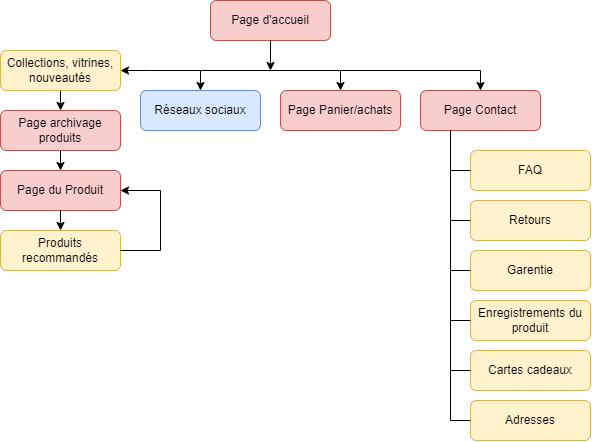

The diagram above was exported from draw.io. Its source (the exported page's mxGraphModel, read from the mxfile embedded in the PNG):
<mxGraphModel dx="2031" dy="1007" grid="1" gridSize="10" guides="1" tooltips="1" connect="1" arrows="1" fold="1" page="1" pageScale="1" pageWidth="850" pageHeight="1100" math="0" shadow="0">
  <root>
    <mxCell id="0" />
    <mxCell id="1" parent="0" />
    <mxCell id="pv-R7pbVZUqtiGPRqqZe-2" value="Page d'accueil" style="rounded=1;whiteSpace=wrap;html=1;fillColor=#f8cecc;strokeColor=#b85450;" parent="1" vertex="1">
      <mxGeometry x="250" y="30" width="120" height="40" as="geometry" />
    </mxCell>
    <mxCell id="pv-R7pbVZUqtiGPRqqZe-3" value="Page Panier/achats" style="rounded=1;whiteSpace=wrap;html=1;fillColor=#f8cecc;strokeColor=#b85450;" parent="1" vertex="1">
      <mxGeometry x="320" y="120" width="120" height="40" as="geometry" />
    </mxCell>
    <mxCell id="h2Uoyz4Nbh-23tasqDPt-13" value="" style="group" vertex="1" connectable="0" parent="1">
      <mxGeometry x="40" y="140" width="160" height="160" as="geometry" />
    </mxCell>
    <mxCell id="h2Uoyz4Nbh-23tasqDPt-3" value="Page du Produit" style="rounded=1;whiteSpace=wrap;html=1;fontSize=12;fillColor=#f8cecc;strokeColor=#b85450;" vertex="1" parent="h2Uoyz4Nbh-23tasqDPt-13">
      <mxGeometry y="60" width="120" height="40" as="geometry" />
    </mxCell>
    <mxCell id="h2Uoyz4Nbh-23tasqDPt-4" value="Produits recommandés" style="rounded=1;whiteSpace=wrap;html=1;fontSize=12;fillColor=#fff2cc;strokeColor=#d6b656;" vertex="1" parent="h2Uoyz4Nbh-23tasqDPt-13">
      <mxGeometry y="120" width="120" height="40" as="geometry" />
    </mxCell>
    <mxCell id="h2Uoyz4Nbh-23tasqDPt-6" value="" style="endArrow=none;html=1;rounded=0;fontSize=12;exitX=1;exitY=0.5;exitDx=0;exitDy=0;" edge="1" parent="h2Uoyz4Nbh-23tasqDPt-13" source="h2Uoyz4Nbh-23tasqDPt-4">
      <mxGeometry width="50" height="50" relative="1" as="geometry">
        <mxPoint x="380" y="100" as="sourcePoint" />
        <mxPoint x="160" y="140" as="targetPoint" />
      </mxGeometry>
    </mxCell>
    <mxCell id="h2Uoyz4Nbh-23tasqDPt-7" value="" style="endArrow=none;html=1;rounded=0;fontSize=12;" edge="1" parent="h2Uoyz4Nbh-23tasqDPt-13">
      <mxGeometry width="50" height="50" relative="1" as="geometry">
        <mxPoint x="160" y="140" as="sourcePoint" />
        <mxPoint x="160" y="80" as="targetPoint" />
      </mxGeometry>
    </mxCell>
    <mxCell id="h2Uoyz4Nbh-23tasqDPt-9" value="" style="endArrow=classic;html=1;rounded=0;fontSize=12;entryX=1;entryY=0.5;entryDx=0;entryDy=0;" edge="1" parent="h2Uoyz4Nbh-23tasqDPt-13" target="h2Uoyz4Nbh-23tasqDPt-3">
      <mxGeometry width="50" height="50" relative="1" as="geometry">
        <mxPoint x="160" y="80" as="sourcePoint" />
        <mxPoint x="430" y="50" as="targetPoint" />
      </mxGeometry>
    </mxCell>
    <mxCell id="h2Uoyz4Nbh-23tasqDPt-10" value="" style="endArrow=classic;html=1;rounded=0;fontSize=12;exitX=0.5;exitY=1;exitDx=0;exitDy=0;entryX=0.5;entryY=0;entryDx=0;entryDy=0;" edge="1" parent="h2Uoyz4Nbh-23tasqDPt-13" source="h2Uoyz4Nbh-23tasqDPt-3" target="h2Uoyz4Nbh-23tasqDPt-4">
      <mxGeometry width="50" height="50" relative="1" as="geometry">
        <mxPoint x="240" y="80" as="sourcePoint" />
        <mxPoint x="290" y="30" as="targetPoint" />
      </mxGeometry>
    </mxCell>
    <mxCell id="h2Uoyz4Nbh-23tasqDPt-11" value="" style="endArrow=classic;html=1;rounded=0;fontSize=12;entryX=0.5;entryY=0;entryDx=0;entryDy=0;" edge="1" parent="h2Uoyz4Nbh-23tasqDPt-13" target="h2Uoyz4Nbh-23tasqDPt-3">
      <mxGeometry width="50" height="50" relative="1" as="geometry">
        <mxPoint x="60" y="40" as="sourcePoint" />
        <mxPoint x="290" y="-90" as="targetPoint" />
      </mxGeometry>
    </mxCell>
    <mxCell id="h2Uoyz4Nbh-23tasqDPt-12" value="Page archivage produits" style="rounded=1;whiteSpace=wrap;html=1;fontSize=12;fillColor=#f8cecc;strokeColor=#b85450;" vertex="1" parent="h2Uoyz4Nbh-23tasqDPt-13">
      <mxGeometry width="120" height="40" as="geometry" />
    </mxCell>
    <mxCell id="h2Uoyz4Nbh-23tasqDPt-23" value="Réseaux sociaux" style="rounded=1;whiteSpace=wrap;html=1;fillColor=#dae8fc;strokeColor=#6c8ebf;" vertex="1" parent="1">
      <mxGeometry x="180" y="120" width="120" height="40" as="geometry" />
    </mxCell>
    <mxCell id="h2Uoyz4Nbh-23tasqDPt-24" value="" style="group" vertex="1" connectable="0" parent="1">
      <mxGeometry x="460" y="120" width="170" height="350" as="geometry" />
    </mxCell>
    <mxCell id="pv-R7pbVZUqtiGPRqqZe-4" value="Page Contact" style="rounded=1;whiteSpace=wrap;html=1;fillColor=#f8cecc;strokeColor=#b85450;" parent="h2Uoyz4Nbh-23tasqDPt-24" vertex="1">
      <mxGeometry width="120" height="40" as="geometry" />
    </mxCell>
    <mxCell id="pv-R7pbVZUqtiGPRqqZe-5" value="FAQ" style="rounded=1;whiteSpace=wrap;html=1;fillColor=#fff2cc;strokeColor=#d6b656;" parent="h2Uoyz4Nbh-23tasqDPt-24" vertex="1">
      <mxGeometry x="50" y="60" width="120" height="40" as="geometry" />
    </mxCell>
    <mxCell id="pv-R7pbVZUqtiGPRqqZe-6" value="Retours" style="rounded=1;whiteSpace=wrap;html=1;fillColor=#fff2cc;strokeColor=#d6b656;" parent="h2Uoyz4Nbh-23tasqDPt-24" vertex="1">
      <mxGeometry x="50" y="110" width="120" height="40" as="geometry" />
    </mxCell>
    <mxCell id="pv-R7pbVZUqtiGPRqqZe-8" value="Garentie" style="rounded=1;whiteSpace=wrap;html=1;fillColor=#fff2cc;strokeColor=#d6b656;" parent="h2Uoyz4Nbh-23tasqDPt-24" vertex="1">
      <mxGeometry x="50" y="160" width="120" height="40" as="geometry" />
    </mxCell>
    <mxCell id="pv-R7pbVZUqtiGPRqqZe-9" value="Enregistrements du produit" style="rounded=1;whiteSpace=wrap;html=1;fillColor=#fff2cc;strokeColor=#d6b656;" parent="h2Uoyz4Nbh-23tasqDPt-24" vertex="1">
      <mxGeometry x="50" y="210" width="120" height="40" as="geometry" />
    </mxCell>
    <mxCell id="pv-R7pbVZUqtiGPRqqZe-10" value="Cartes cadeaux" style="rounded=1;whiteSpace=wrap;html=1;fillColor=#fff2cc;strokeColor=#d6b656;" parent="h2Uoyz4Nbh-23tasqDPt-24" vertex="1">
      <mxGeometry x="50" y="260" width="120" height="40" as="geometry" />
    </mxCell>
    <mxCell id="h2Uoyz4Nbh-23tasqDPt-14" value="Adresses" style="rounded=1;whiteSpace=wrap;html=1;fillColor=#fff2cc;strokeColor=#d6b656;" vertex="1" parent="h2Uoyz4Nbh-23tasqDPt-24">
      <mxGeometry x="50" y="310" width="120" height="40" as="geometry" />
    </mxCell>
    <mxCell id="h2Uoyz4Nbh-23tasqDPt-15" value="" style="endArrow=none;html=1;rounded=0;fontSize=12;entryX=0.25;entryY=1;entryDx=0;entryDy=0;" edge="1" parent="h2Uoyz4Nbh-23tasqDPt-24" target="pv-R7pbVZUqtiGPRqqZe-4">
      <mxGeometry width="50" height="50" relative="1" as="geometry">
        <mxPoint x="30" y="330" as="sourcePoint" />
        <mxPoint x="60" y="70" as="targetPoint" />
      </mxGeometry>
    </mxCell>
    <mxCell id="h2Uoyz4Nbh-23tasqDPt-17" value="" style="endArrow=none;html=1;rounded=0;fontSize=12;entryX=0;entryY=0.5;entryDx=0;entryDy=0;" edge="1" parent="h2Uoyz4Nbh-23tasqDPt-24" target="pv-R7pbVZUqtiGPRqqZe-5">
      <mxGeometry width="50" height="50" relative="1" as="geometry">
        <mxPoint x="30" y="80" as="sourcePoint" />
        <mxPoint x="60" y="110" as="targetPoint" />
      </mxGeometry>
    </mxCell>
    <mxCell id="h2Uoyz4Nbh-23tasqDPt-18" value="" style="endArrow=none;html=1;rounded=0;fontSize=12;entryX=0;entryY=0.5;entryDx=0;entryDy=0;" edge="1" parent="h2Uoyz4Nbh-23tasqDPt-24" target="pv-R7pbVZUqtiGPRqqZe-6">
      <mxGeometry width="50" height="50" relative="1" as="geometry">
        <mxPoint x="30" y="130" as="sourcePoint" />
        <mxPoint x="80" y="180" as="targetPoint" />
      </mxGeometry>
    </mxCell>
    <mxCell id="h2Uoyz4Nbh-23tasqDPt-19" value="" style="endArrow=none;html=1;rounded=0;fontSize=12;" edge="1" parent="h2Uoyz4Nbh-23tasqDPt-24">
      <mxGeometry width="50" height="50" relative="1" as="geometry">
        <mxPoint x="30" y="180" as="sourcePoint" />
        <mxPoint x="50" y="180" as="targetPoint" />
      </mxGeometry>
    </mxCell>
    <mxCell id="h2Uoyz4Nbh-23tasqDPt-20" value="" style="endArrow=none;html=1;rounded=0;fontSize=12;entryX=0;entryY=0.5;entryDx=0;entryDy=0;" edge="1" parent="h2Uoyz4Nbh-23tasqDPt-24" target="pv-R7pbVZUqtiGPRqqZe-9">
      <mxGeometry width="50" height="50" relative="1" as="geometry">
        <mxPoint x="30" y="230" as="sourcePoint" />
        <mxPoint x="80" y="180" as="targetPoint" />
      </mxGeometry>
    </mxCell>
    <mxCell id="h2Uoyz4Nbh-23tasqDPt-21" value="" style="endArrow=none;html=1;rounded=0;fontSize=12;entryX=0;entryY=0.5;entryDx=0;entryDy=0;" edge="1" parent="h2Uoyz4Nbh-23tasqDPt-24" target="pv-R7pbVZUqtiGPRqqZe-10">
      <mxGeometry width="50" height="50" relative="1" as="geometry">
        <mxPoint x="30" y="280" as="sourcePoint" />
        <mxPoint x="80" y="220" as="targetPoint" />
      </mxGeometry>
    </mxCell>
    <mxCell id="h2Uoyz4Nbh-23tasqDPt-22" value="" style="endArrow=none;html=1;rounded=0;fontSize=12;entryX=0;entryY=0.5;entryDx=0;entryDy=0;" edge="1" parent="h2Uoyz4Nbh-23tasqDPt-24" target="h2Uoyz4Nbh-23tasqDPt-14">
      <mxGeometry width="50" height="50" relative="1" as="geometry">
        <mxPoint x="30" y="330" as="sourcePoint" />
        <mxPoint x="80" y="220" as="targetPoint" />
      </mxGeometry>
    </mxCell>
    <mxCell id="h2Uoyz4Nbh-23tasqDPt-25" value="" style="endArrow=none;html=1;rounded=0;fontSize=12;startArrow=none;" edge="1" parent="1" source="h2Uoyz4Nbh-23tasqDPt-31">
      <mxGeometry width="50" height="50" relative="1" as="geometry">
        <mxPoint x="520" y="100" as="sourcePoint" />
        <mxPoint x="100" y="100" as="targetPoint" />
      </mxGeometry>
    </mxCell>
    <mxCell id="h2Uoyz4Nbh-23tasqDPt-26" value="" style="endArrow=classic;html=1;rounded=0;fontSize=12;" edge="1" parent="1" target="pv-R7pbVZUqtiGPRqqZe-3">
      <mxGeometry width="50" height="50" relative="1" as="geometry">
        <mxPoint x="380" y="100" as="sourcePoint" />
        <mxPoint x="350" y="150" as="targetPoint" />
      </mxGeometry>
    </mxCell>
    <mxCell id="h2Uoyz4Nbh-23tasqDPt-27" value="" style="endArrow=classic;html=1;rounded=0;fontSize=12;entryX=0.5;entryY=0;entryDx=0;entryDy=0;" edge="1" parent="1" target="pv-R7pbVZUqtiGPRqqZe-4">
      <mxGeometry width="50" height="50" relative="1" as="geometry">
        <mxPoint x="520" y="100" as="sourcePoint" />
        <mxPoint x="350" y="150" as="targetPoint" />
      </mxGeometry>
    </mxCell>
    <mxCell id="h2Uoyz4Nbh-23tasqDPt-28" value="" style="endArrow=classic;html=1;rounded=0;fontSize=12;" edge="1" parent="1" target="h2Uoyz4Nbh-23tasqDPt-23">
      <mxGeometry width="50" height="50" relative="1" as="geometry">
        <mxPoint x="240" y="100" as="sourcePoint" />
        <mxPoint x="350" y="150" as="targetPoint" />
      </mxGeometry>
    </mxCell>
    <mxCell id="h2Uoyz4Nbh-23tasqDPt-29" value="" style="endArrow=classic;html=1;rounded=0;fontSize=12;entryX=0.5;entryY=0;entryDx=0;entryDy=0;" edge="1" parent="1" target="h2Uoyz4Nbh-23tasqDPt-12">
      <mxGeometry width="50" height="50" relative="1" as="geometry">
        <mxPoint x="100" y="100" as="sourcePoint" />
        <mxPoint x="350" y="150" as="targetPoint" />
      </mxGeometry>
    </mxCell>
    <mxCell id="h2Uoyz4Nbh-23tasqDPt-30" value="" style="endArrow=classic;html=1;rounded=0;fontSize=12;exitX=0.5;exitY=1;exitDx=0;exitDy=0;" edge="1" parent="1" source="pv-R7pbVZUqtiGPRqqZe-2">
      <mxGeometry width="50" height="50" relative="1" as="geometry">
        <mxPoint x="240" y="180" as="sourcePoint" />
        <mxPoint x="310" y="100" as="targetPoint" />
      </mxGeometry>
    </mxCell>
    <mxCell id="h2Uoyz4Nbh-23tasqDPt-31" value="Collections, vitrines,&lt;br&gt;nouveautés" style="rounded=1;whiteSpace=wrap;html=1;fillColor=#fff2cc;strokeColor=#d6b656;" vertex="1" parent="1">
      <mxGeometry x="40" y="80" width="120" height="40" as="geometry" />
    </mxCell>
    <mxCell id="h2Uoyz4Nbh-23tasqDPt-32" value="" style="endArrow=none;html=1;rounded=0;fontSize=12;" edge="1" parent="1">
      <mxGeometry width="50" height="50" relative="1" as="geometry">
        <mxPoint x="520" y="100" as="sourcePoint" />
        <mxPoint x="190" y="100" as="targetPoint" />
      </mxGeometry>
    </mxCell>
    <mxCell id="h2Uoyz4Nbh-23tasqDPt-34" value="" style="endArrow=classic;html=1;rounded=0;fontSize=12;entryX=1;entryY=0.5;entryDx=0;entryDy=0;" edge="1" parent="1" target="h2Uoyz4Nbh-23tasqDPt-31">
      <mxGeometry width="50" height="50" relative="1" as="geometry">
        <mxPoint x="190" y="100" as="sourcePoint" />
        <mxPoint x="220" y="120" as="targetPoint" />
      </mxGeometry>
    </mxCell>
  </root>
</mxGraphModel>